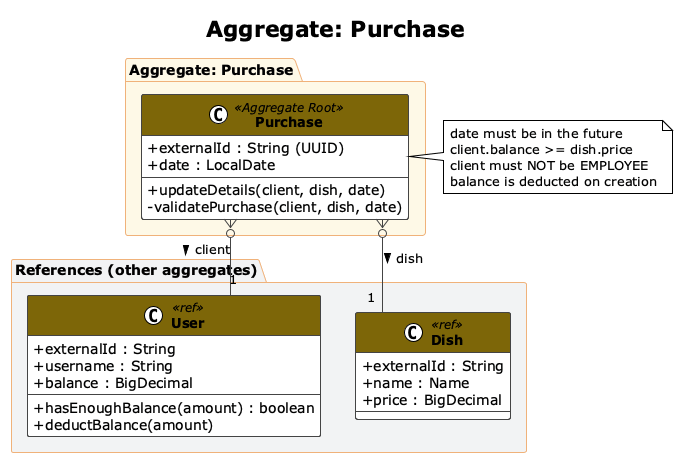

The diagram above was rendered by PlantUML. Its source (embedded in the PNG):
@startuml Domain_Purchase_Aggregate
!theme plain
skinparam linetype ortho
skinparam classAttributeIconSize 0
skinparam classFontSize 13
skinparam classFontStyle bold
skinparam classBackgroundColor #FAFAFA
skinparam classBorderColor #444444
skinparam classHeaderBackgroundColor #7D6608
skinparam classHeaderFontColor #FFFFFF
skinparam arrowColor #444444
skinparam shadowing false
skinparam packageBackgroundColor #FEF9E7
skinparam packageBorderColor #F0B27A
skinparam packageFontStyle bold

title Aggregate: Purchase

package "Aggregate: Purchase" #FEF9E7 {

    class Purchase <<Aggregate Root>> {
        + externalId : String (UUID)
        + date : LocalDate
        --
        + updateDetails(client, dish, date)
        - validatePurchase(client, dish, date)
    }
}

package "References (other aggregates)" #F2F3F4 {
    class User <<ref>> {
        + externalId : String
        + username : String
        + balance : BigDecimal
        --
        + hasEnoughBalance(amount) : boolean
        + deductBalance(amount)
    }

    class Dish <<ref>> {
        + externalId : String
        + name : Name
        + price : BigDecimal
    }
}

Purchase }o-- "1" User : client >
Purchase }o-- "1" Dish : dish >

note right of Purchase
  date must be in the future
  client.balance >= dish.price
  client must NOT be EMPLOYEE
  balance is deducted on creation
end note

@enduml